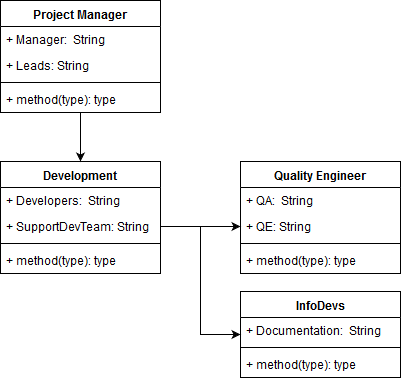

The diagram above was exported from draw.io. Its source (the exported page's mxGraphModel, read from the mxfile embedded in the PNG):
<mxGraphModel dx="1154" dy="741" grid="1" gridSize="10" guides="1" tooltips="1" connect="1" arrows="1" fold="1" page="1" pageScale="1" pageWidth="850" pageHeight="1100" math="0" shadow="0">
  <root>
    <mxCell id="0" />
    <mxCell id="1" parent="0" />
    <mxCell id="_UZj8gt-6-qRVCy8Hzwk-1" value="Development" style="swimlane;fontStyle=1;align=center;verticalAlign=top;childLayout=stackLayout;horizontal=1;startSize=26;horizontalStack=0;resizeParent=1;resizeParentMax=0;resizeLast=0;collapsible=1;marginBottom=0;" parent="1" vertex="1">
      <mxGeometry x="150" y="190" width="160" height="112" as="geometry" />
    </mxCell>
    <mxCell id="_UZj8gt-6-qRVCy8Hzwk-2" value="+ Developers:  String&#10;" style="text;strokeColor=none;fillColor=none;align=left;verticalAlign=top;spacingLeft=4;spacingRight=4;overflow=hidden;rotatable=0;points=[[0,0.5],[1,0.5]];portConstraint=eastwest;" parent="_UZj8gt-6-qRVCy8Hzwk-1" vertex="1">
      <mxGeometry y="26" width="160" height="26" as="geometry" />
    </mxCell>
    <mxCell id="_UZj8gt-6-qRVCy8Hzwk-5" value="+ SupportDevTeam: String" style="text;strokeColor=none;fillColor=none;align=left;verticalAlign=top;spacingLeft=4;spacingRight=4;overflow=hidden;rotatable=0;points=[[0,0.5],[1,0.5]];portConstraint=eastwest;" parent="_UZj8gt-6-qRVCy8Hzwk-1" vertex="1">
      <mxGeometry y="52" width="160" height="26" as="geometry" />
    </mxCell>
    <mxCell id="_UZj8gt-6-qRVCy8Hzwk-3" value="" style="line;strokeWidth=1;fillColor=none;align=left;verticalAlign=middle;spacingTop=-1;spacingLeft=3;spacingRight=3;rotatable=0;labelPosition=right;points=[];portConstraint=eastwest;" parent="_UZj8gt-6-qRVCy8Hzwk-1" vertex="1">
      <mxGeometry y="78" width="160" height="8" as="geometry" />
    </mxCell>
    <mxCell id="_UZj8gt-6-qRVCy8Hzwk-4" value="+ method(type): type" style="text;strokeColor=none;fillColor=none;align=left;verticalAlign=top;spacingLeft=4;spacingRight=4;overflow=hidden;rotatable=0;points=[[0,0.5],[1,0.5]];portConstraint=eastwest;" parent="_UZj8gt-6-qRVCy8Hzwk-1" vertex="1">
      <mxGeometry y="86" width="160" height="26" as="geometry" />
    </mxCell>
    <mxCell id="_UZj8gt-6-qRVCy8Hzwk-19" value="Quality Engineer" style="swimlane;fontStyle=1;align=center;verticalAlign=top;childLayout=stackLayout;horizontal=1;startSize=26;horizontalStack=0;resizeParent=1;resizeParentMax=0;resizeLast=0;collapsible=1;marginBottom=0;" parent="1" vertex="1">
      <mxGeometry x="390" y="190" width="160" height="112" as="geometry" />
    </mxCell>
    <mxCell id="_UZj8gt-6-qRVCy8Hzwk-20" value="+ QA:  String&#10;" style="text;strokeColor=none;fillColor=none;align=left;verticalAlign=top;spacingLeft=4;spacingRight=4;overflow=hidden;rotatable=0;points=[[0,0.5],[1,0.5]];portConstraint=eastwest;" parent="_UZj8gt-6-qRVCy8Hzwk-19" vertex="1">
      <mxGeometry y="26" width="160" height="26" as="geometry" />
    </mxCell>
    <mxCell id="_UZj8gt-6-qRVCy8Hzwk-21" value="+ QE: String" style="text;strokeColor=none;fillColor=none;align=left;verticalAlign=top;spacingLeft=4;spacingRight=4;overflow=hidden;rotatable=0;points=[[0,0.5],[1,0.5]];portConstraint=eastwest;" parent="_UZj8gt-6-qRVCy8Hzwk-19" vertex="1">
      <mxGeometry y="52" width="160" height="26" as="geometry" />
    </mxCell>
    <mxCell id="_UZj8gt-6-qRVCy8Hzwk-22" value="" style="line;strokeWidth=1;fillColor=none;align=left;verticalAlign=middle;spacingTop=-1;spacingLeft=3;spacingRight=3;rotatable=0;labelPosition=right;points=[];portConstraint=eastwest;" parent="_UZj8gt-6-qRVCy8Hzwk-19" vertex="1">
      <mxGeometry y="78" width="160" height="8" as="geometry" />
    </mxCell>
    <mxCell id="_UZj8gt-6-qRVCy8Hzwk-23" value="+ method(type): type" style="text;strokeColor=none;fillColor=none;align=left;verticalAlign=top;spacingLeft=4;spacingRight=4;overflow=hidden;rotatable=0;points=[[0,0.5],[1,0.5]];portConstraint=eastwest;" parent="_UZj8gt-6-qRVCy8Hzwk-19" vertex="1">
      <mxGeometry y="86" width="160" height="26" as="geometry" />
    </mxCell>
    <mxCell id="_UZj8gt-6-qRVCy8Hzwk-24" value="InfoDevs" style="swimlane;fontStyle=1;align=center;verticalAlign=top;childLayout=stackLayout;horizontal=1;startSize=26;horizontalStack=0;resizeParent=1;resizeParentMax=0;resizeLast=0;collapsible=1;marginBottom=0;" parent="1" vertex="1">
      <mxGeometry x="390" y="320" width="160" height="86" as="geometry" />
    </mxCell>
    <mxCell id="_UZj8gt-6-qRVCy8Hzwk-25" value="+ Documentation:  String&#10;" style="text;strokeColor=none;fillColor=none;align=left;verticalAlign=top;spacingLeft=4;spacingRight=4;overflow=hidden;rotatable=0;points=[[0,0.5],[1,0.5]];portConstraint=eastwest;" parent="_UZj8gt-6-qRVCy8Hzwk-24" vertex="1">
      <mxGeometry y="26" width="160" height="26" as="geometry" />
    </mxCell>
    <mxCell id="_UZj8gt-6-qRVCy8Hzwk-27" value="" style="line;strokeWidth=1;fillColor=none;align=left;verticalAlign=middle;spacingTop=-1;spacingLeft=3;spacingRight=3;rotatable=0;labelPosition=right;points=[];portConstraint=eastwest;" parent="_UZj8gt-6-qRVCy8Hzwk-24" vertex="1">
      <mxGeometry y="52" width="160" height="8" as="geometry" />
    </mxCell>
    <mxCell id="_UZj8gt-6-qRVCy8Hzwk-28" value="+ method(type): type" style="text;strokeColor=none;fillColor=none;align=left;verticalAlign=top;spacingLeft=4;spacingRight=4;overflow=hidden;rotatable=0;points=[[0,0.5],[1,0.5]];portConstraint=eastwest;" parent="_UZj8gt-6-qRVCy8Hzwk-24" vertex="1">
      <mxGeometry y="60" width="160" height="26" as="geometry" />
    </mxCell>
    <mxCell id="_UZj8gt-6-qRVCy8Hzwk-37" style="edgeStyle=orthogonalEdgeStyle;rounded=0;orthogonalLoop=1;jettySize=auto;html=1;exitX=0.5;exitY=1;exitDx=0;exitDy=0;entryX=0.5;entryY=0;entryDx=0;entryDy=0;" parent="1" source="_UZj8gt-6-qRVCy8Hzwk-29" target="_UZj8gt-6-qRVCy8Hzwk-1" edge="1">
      <mxGeometry relative="1" as="geometry" />
    </mxCell>
    <mxCell id="_UZj8gt-6-qRVCy8Hzwk-29" value="Project Manager" style="swimlane;fontStyle=1;align=center;verticalAlign=top;childLayout=stackLayout;horizontal=1;startSize=26;horizontalStack=0;resizeParent=1;resizeParentMax=0;resizeLast=0;collapsible=1;marginBottom=0;" parent="1" vertex="1">
      <mxGeometry x="150" y="29" width="160" height="112" as="geometry" />
    </mxCell>
    <mxCell id="_UZj8gt-6-qRVCy8Hzwk-30" value="+ Manager:  String&#10;" style="text;strokeColor=none;fillColor=none;align=left;verticalAlign=top;spacingLeft=4;spacingRight=4;overflow=hidden;rotatable=0;points=[[0,0.5],[1,0.5]];portConstraint=eastwest;" parent="_UZj8gt-6-qRVCy8Hzwk-29" vertex="1">
      <mxGeometry y="26" width="160" height="26" as="geometry" />
    </mxCell>
    <mxCell id="_UZj8gt-6-qRVCy8Hzwk-31" value="+ Leads: String" style="text;strokeColor=none;fillColor=none;align=left;verticalAlign=top;spacingLeft=4;spacingRight=4;overflow=hidden;rotatable=0;points=[[0,0.5],[1,0.5]];portConstraint=eastwest;" parent="_UZj8gt-6-qRVCy8Hzwk-29" vertex="1">
      <mxGeometry y="52" width="160" height="26" as="geometry" />
    </mxCell>
    <mxCell id="_UZj8gt-6-qRVCy8Hzwk-32" value="" style="line;strokeWidth=1;fillColor=none;align=left;verticalAlign=middle;spacingTop=-1;spacingLeft=3;spacingRight=3;rotatable=0;labelPosition=right;points=[];portConstraint=eastwest;" parent="_UZj8gt-6-qRVCy8Hzwk-29" vertex="1">
      <mxGeometry y="78" width="160" height="8" as="geometry" />
    </mxCell>
    <mxCell id="_UZj8gt-6-qRVCy8Hzwk-33" value="+ method(type): type" style="text;strokeColor=none;fillColor=none;align=left;verticalAlign=top;spacingLeft=4;spacingRight=4;overflow=hidden;rotatable=0;points=[[0,0.5],[1,0.5]];portConstraint=eastwest;" parent="_UZj8gt-6-qRVCy8Hzwk-29" vertex="1">
      <mxGeometry y="86" width="160" height="26" as="geometry" />
    </mxCell>
    <mxCell id="_UZj8gt-6-qRVCy8Hzwk-35" style="edgeStyle=orthogonalEdgeStyle;rounded=0;orthogonalLoop=1;jettySize=auto;html=1;exitX=1;exitY=0.5;exitDx=0;exitDy=0;entryX=0;entryY=0.5;entryDx=0;entryDy=0;" parent="1" source="_UZj8gt-6-qRVCy8Hzwk-5" target="_UZj8gt-6-qRVCy8Hzwk-21" edge="1">
      <mxGeometry relative="1" as="geometry" />
    </mxCell>
    <mxCell id="_UZj8gt-6-qRVCy8Hzwk-36" style="edgeStyle=orthogonalEdgeStyle;rounded=0;orthogonalLoop=1;jettySize=auto;html=1;exitX=1;exitY=0.5;exitDx=0;exitDy=0;entryX=0;entryY=0.5;entryDx=0;entryDy=0;" parent="1" source="_UZj8gt-6-qRVCy8Hzwk-5" target="_UZj8gt-6-qRVCy8Hzwk-24" edge="1">
      <mxGeometry relative="1" as="geometry" />
    </mxCell>
  </root>
</mxGraphModel>